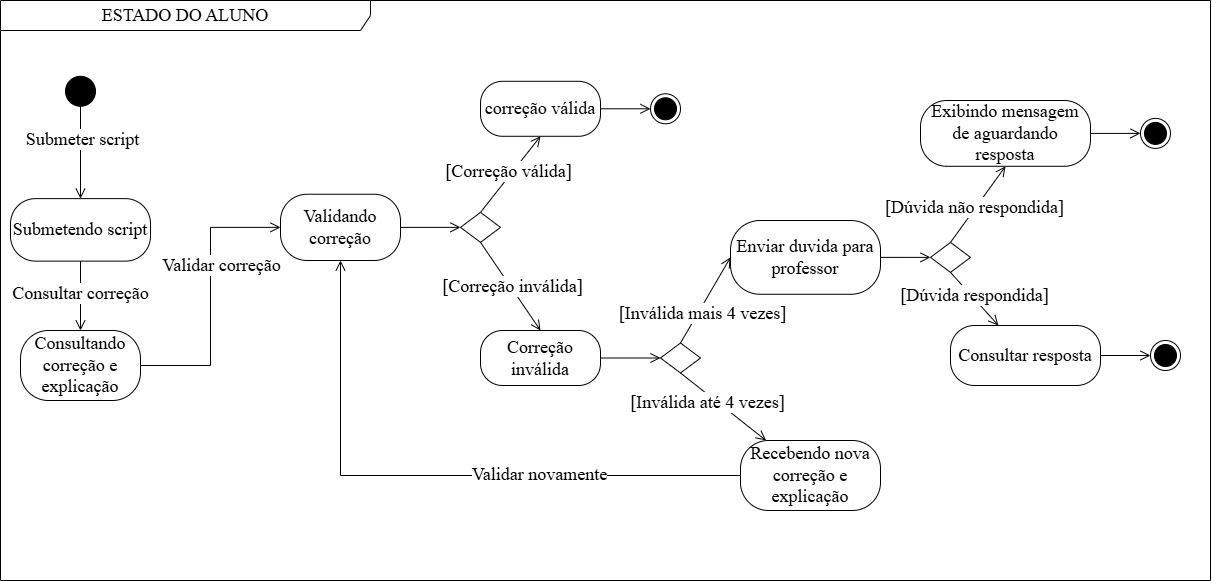

The diagram above was exported from draw.io. Its source (the exported page's mxGraphModel, read from the mxfile embedded in the PNG):
<mxGraphModel dx="1613" dy="696" grid="1" gridSize="10" guides="1" tooltips="1" connect="1" arrows="1" fold="1" page="1" pageScale="1" pageWidth="2339" pageHeight="3300" math="0" shadow="0">
  <root>
    <mxCell id="0" />
    <mxCell id="1" parent="0" />
    <mxCell id="OHz8QwZQ9J3HhHEg6GeS-2" value="&lt;font style=&quot;font-size: 18px;&quot; face=&quot;Times New Roman&quot;&gt;Submetendo script&lt;/font&gt;" style="rounded=1;whiteSpace=wrap;html=1;arcSize=40;fontColor=#000000;fillColor=default;strokeColor=#000000;align=center;" parent="1" vertex="1">
      <mxGeometry x="180" y="318.13" width="140" height="62.5" as="geometry" />
    </mxCell>
    <mxCell id="OHz8QwZQ9J3HhHEg6GeS-3" value="&lt;font face=&quot;Times New Roman&quot;&gt;&lt;span style=&quot;font-size: 18px;&quot;&gt;Consultando correção e explicação&lt;/span&gt;&lt;/font&gt;" style="rounded=1;whiteSpace=wrap;html=1;arcSize=40;fontColor=#000000;fillColor=#FFFFFF;strokeColor=#000000;" parent="1" vertex="1">
      <mxGeometry x="190" y="450" width="120" height="70" as="geometry" />
    </mxCell>
    <mxCell id="OHz8QwZQ9J3HhHEg6GeS-4" value="" style="rhombus;whiteSpace=wrap;html=1;fontColor=#000000;fillColor=#FFFFFF;strokeColor=#000000;" parent="1" vertex="1">
      <mxGeometry x="630" y="331.87" width="40" height="30" as="geometry" />
    </mxCell>
    <mxCell id="OHz8QwZQ9J3HhHEg6GeS-6" value="&lt;font face=&quot;Times New Roman&quot;&gt;&lt;span style=&quot;font-size: 18px;&quot;&gt;Correção inválida&lt;/span&gt;&lt;/font&gt;" style="rounded=1;whiteSpace=wrap;html=1;arcSize=40;fontColor=#000000;fillColor=#FFFFFF;strokeColor=#000000;" parent="1" vertex="1">
      <mxGeometry x="650" y="450" width="120" height="55" as="geometry" />
    </mxCell>
    <mxCell id="OHz8QwZQ9J3HhHEg6GeS-11" value="" style="ellipse;html=1;shape=endState;fillColor=#000000;strokeColor=#000000;" parent="1" vertex="1">
      <mxGeometry x="1320" y="460" width="30" height="30" as="geometry" />
    </mxCell>
    <mxCell id="OHz8QwZQ9J3HhHEg6GeS-12" value="&lt;font face=&quot;Times New Roman&quot;&gt;&lt;span style=&quot;font-size: 18px; text-wrap-mode: nowrap;&quot;&gt;ESTADO DO ALUNO&lt;/span&gt;&lt;/font&gt;" style="shape=umlFrame;whiteSpace=wrap;html=1;pointerEvents=0;width=370;height=30;" parent="1" vertex="1">
      <mxGeometry x="170" y="120" width="1210" height="580" as="geometry" />
    </mxCell>
    <mxCell id="OHz8QwZQ9J3HhHEg6GeS-13" value="" style="endArrow=open;startArrow=none;endFill=0;startFill=0;endSize=8;html=1;verticalAlign=bottom;labelBackgroundColor=none;strokeWidth=1;rounded=0;exitX=0.5;exitY=1;exitDx=0;exitDy=0;entryX=0.5;entryY=0;entryDx=0;entryDy=0;" parent="1" source="Rq6Uaryd650rbjJfgsHp-14" target="OHz8QwZQ9J3HhHEg6GeS-2" edge="1">
      <mxGeometry width="160" relative="1" as="geometry">
        <mxPoint x="250" y="520" as="sourcePoint" />
        <mxPoint x="250" y="320" as="targetPoint" />
      </mxGeometry>
    </mxCell>
    <mxCell id="OHz8QwZQ9J3HhHEg6GeS-16" value="" style="endArrow=open;startArrow=none;endFill=0;startFill=0;endSize=8;html=1;verticalAlign=bottom;labelBackgroundColor=none;strokeWidth=1;rounded=0;exitX=0.5;exitY=1;exitDx=0;exitDy=0;entryX=0.5;entryY=0;entryDx=0;entryDy=0;" parent="1" source="OHz8QwZQ9J3HhHEg6GeS-2" target="OHz8QwZQ9J3HhHEg6GeS-3" edge="1">
      <mxGeometry width="160" relative="1" as="geometry">
        <mxPoint x="150" y="375" as="sourcePoint" />
        <mxPoint x="260" y="375" as="targetPoint" />
      </mxGeometry>
    </mxCell>
    <mxCell id="Rq6Uaryd650rbjJfgsHp-5" value="&lt;font style=&quot;font-size: 18px;&quot; face=&quot;Times New Roman&quot;&gt;Consultar correção&lt;/font&gt;" style="edgeLabel;html=1;align=center;verticalAlign=middle;resizable=0;points=[];" parent="OHz8QwZQ9J3HhHEg6GeS-16" connectable="0" vertex="1">
      <mxGeometry x="-0.1089" relative="1" as="geometry">
        <mxPoint x="-1" as="offset" />
      </mxGeometry>
    </mxCell>
    <mxCell id="OHz8QwZQ9J3HhHEg6GeS-18" value="" style="endArrow=open;startArrow=none;endFill=0;startFill=0;endSize=8;html=1;verticalAlign=bottom;labelBackgroundColor=none;strokeWidth=1;rounded=0;exitX=1;exitY=0.5;exitDx=0;exitDy=0;entryX=0;entryY=0.5;entryDx=0;entryDy=0;edgeStyle=orthogonalEdgeStyle;" parent="1" source="OHz8QwZQ9J3HhHEg6GeS-3" target="OHz8QwZQ9J3HhHEg6GeS-39" edge="1">
      <mxGeometry width="160" relative="1" as="geometry">
        <mxPoint x="140" y="365" as="sourcePoint" />
        <mxPoint x="250" y="365" as="targetPoint" />
      </mxGeometry>
    </mxCell>
    <mxCell id="OHz8QwZQ9J3HhHEg6GeS-41" value="&lt;font face=&quot;Times New Roman&quot;&gt;&lt;span style=&quot;font-size: 18px;&quot;&gt;Validar correção&lt;/span&gt;&lt;/font&gt;" style="edgeLabel;html=1;align=center;verticalAlign=middle;resizable=0;points=[];" parent="OHz8QwZQ9J3HhHEg6GeS-18" connectable="0" vertex="1">
      <mxGeometry x="0.046" y="-3" relative="1" as="geometry">
        <mxPoint x="7" y="-26" as="offset" />
      </mxGeometry>
    </mxCell>
    <mxCell id="OHz8QwZQ9J3HhHEg6GeS-19" value="" style="endArrow=open;startArrow=none;endFill=0;startFill=0;endSize=8;html=1;verticalAlign=bottom;labelBackgroundColor=none;strokeWidth=1;rounded=0;entryX=0.5;entryY=1;entryDx=0;entryDy=0;exitX=0.5;exitY=0;exitDx=0;exitDy=0;" parent="1" source="OHz8QwZQ9J3HhHEg6GeS-4" target="Rq6Uaryd650rbjJfgsHp-29" edge="1">
      <mxGeometry width="160" relative="1" as="geometry">
        <mxPoint x="1020" y="355" as="sourcePoint" />
        <mxPoint x="1109.9999999999995" y="220" as="targetPoint" />
      </mxGeometry>
    </mxCell>
    <mxCell id="OHz8QwZQ9J3HhHEg6GeS-36" value="&lt;span style=&quot;font-family: &amp;quot;Times New Roman&amp;quot;; font-size: 18px;&quot;&gt;[Correção válida]&lt;/span&gt;" style="edgeLabel;html=1;align=center;verticalAlign=middle;resizable=0;points=[];" parent="OHz8QwZQ9J3HhHEg6GeS-19" connectable="0" vertex="1">
      <mxGeometry x="0.0253" y="4" relative="1" as="geometry">
        <mxPoint as="offset" />
      </mxGeometry>
    </mxCell>
    <mxCell id="OHz8QwZQ9J3HhHEg6GeS-21" value="" style="endArrow=open;startArrow=none;endFill=0;startFill=0;endSize=8;html=1;verticalAlign=bottom;labelBackgroundColor=none;strokeWidth=1;rounded=0;exitX=0.5;exitY=1;exitDx=0;exitDy=0;entryX=0.5;entryY=0;entryDx=0;entryDy=0;" parent="1" source="OHz8QwZQ9J3HhHEg6GeS-4" target="OHz8QwZQ9J3HhHEg6GeS-6" edge="1">
      <mxGeometry width="160" relative="1" as="geometry">
        <mxPoint x="140" y="365" as="sourcePoint" />
        <mxPoint x="250" y="365" as="targetPoint" />
      </mxGeometry>
    </mxCell>
    <mxCell id="OHz8QwZQ9J3HhHEg6GeS-37" value="&lt;span style=&quot;font-family: &amp;quot;Times New Roman&amp;quot;; font-size: 18px;&quot;&gt;[Correção inválida]&lt;/span&gt;" style="edgeLabel;html=1;align=center;verticalAlign=middle;resizable=0;points=[];" parent="OHz8QwZQ9J3HhHEg6GeS-21" connectable="0" vertex="1">
      <mxGeometry x="0.0023" y="1" relative="1" as="geometry">
        <mxPoint as="offset" />
      </mxGeometry>
    </mxCell>
    <mxCell id="OHz8QwZQ9J3HhHEg6GeS-39" value="&lt;font face=&quot;Times New Roman&quot;&gt;&lt;span style=&quot;font-size: 18px;&quot;&gt;Validando correção&lt;/span&gt;&lt;/font&gt;" style="rounded=1;whiteSpace=wrap;html=1;arcSize=40;fontColor=#000000;fillColor=#FFFFFF;strokeColor=#000000;" parent="1" vertex="1">
      <mxGeometry x="450" y="313.74" width="120" height="66.25" as="geometry" />
    </mxCell>
    <mxCell id="OHz8QwZQ9J3HhHEg6GeS-40" value="" style="endArrow=open;startArrow=none;endFill=0;startFill=0;endSize=8;html=1;verticalAlign=bottom;labelBackgroundColor=none;strokeWidth=1;rounded=0;exitX=1;exitY=0.5;exitDx=0;exitDy=0;entryX=0;entryY=0.5;entryDx=0;entryDy=0;" parent="1" source="OHz8QwZQ9J3HhHEg6GeS-39" target="OHz8QwZQ9J3HhHEg6GeS-4" edge="1">
      <mxGeometry width="160" relative="1" as="geometry">
        <mxPoint x="640" y="365" as="sourcePoint" />
        <mxPoint x="710" y="364" as="targetPoint" />
      </mxGeometry>
    </mxCell>
    <mxCell id="OHz8QwZQ9J3HhHEg6GeS-42" value="&lt;font face=&quot;Times New Roman&quot;&gt;&lt;span style=&quot;font-size: 18px;&quot;&gt;Recebendo nova correção e explicação&lt;/span&gt;&lt;/font&gt;" style="rounded=1;whiteSpace=wrap;html=1;arcSize=40;fontColor=#000000;fillColor=#FFFFFF;strokeColor=#000000;" parent="1" vertex="1">
      <mxGeometry x="910" y="560" width="140" height="70" as="geometry" />
    </mxCell>
    <mxCell id="OHz8QwZQ9J3HhHEg6GeS-43" value="" style="endArrow=open;startArrow=none;endFill=0;startFill=0;endSize=8;html=1;verticalAlign=bottom;labelBackgroundColor=none;strokeWidth=1;rounded=0;exitX=0.5;exitY=1;exitDx=0;exitDy=0;" parent="1" source="Rq6Uaryd650rbjJfgsHp-12" target="OHz8QwZQ9J3HhHEg6GeS-42" edge="1">
      <mxGeometry width="160" relative="1" as="geometry">
        <mxPoint x="1060" y="365" as="sourcePoint" />
        <mxPoint x="1160" y="518" as="targetPoint" />
      </mxGeometry>
    </mxCell>
    <mxCell id="OHz8QwZQ9J3HhHEg6GeS-45" value="&lt;font face=&quot;Times New Roman&quot;&gt;&lt;span style=&quot;font-size: 18px;&quot;&gt;[Inválida até 4 vezes]&lt;/span&gt;&lt;/font&gt;" style="edgeLabel;html=1;align=center;verticalAlign=middle;resizable=0;points=[];" parent="OHz8QwZQ9J3HhHEg6GeS-43" connectable="0" vertex="1">
      <mxGeometry x="-0.0954" y="2" relative="1" as="geometry">
        <mxPoint x="-13" as="offset" />
      </mxGeometry>
    </mxCell>
    <mxCell id="OHz8QwZQ9J3HhHEg6GeS-48" value="" style="endArrow=open;startArrow=none;endFill=0;startFill=0;endSize=8;html=1;verticalAlign=bottom;labelBackgroundColor=none;strokeWidth=1;rounded=0;exitX=0;exitY=0.5;exitDx=0;exitDy=0;entryX=0.5;entryY=1;entryDx=0;entryDy=0;edgeStyle=orthogonalEdgeStyle;" parent="1" source="OHz8QwZQ9J3HhHEg6GeS-42" target="OHz8QwZQ9J3HhHEg6GeS-39" edge="1">
      <mxGeometry width="160" relative="1" as="geometry">
        <mxPoint x="1280" y="518" as="sourcePoint" />
        <mxPoint x="1470" y="520" as="targetPoint" />
        <Array as="points">
          <mxPoint x="510" y="595" />
        </Array>
      </mxGeometry>
    </mxCell>
    <mxCell id="Rq6Uaryd650rbjJfgsHp-19" value="&lt;font style=&quot;font-size: 18px;&quot; face=&quot;Times New Roman&quot;&gt;Validar novamente&lt;/font&gt;" style="edgeLabel;html=1;align=center;verticalAlign=middle;resizable=0;points=[];" parent="OHz8QwZQ9J3HhHEg6GeS-48" connectable="0" vertex="1">
      <mxGeometry x="-0.3473" y="3" relative="1" as="geometry">
        <mxPoint y="-5" as="offset" />
      </mxGeometry>
    </mxCell>
    <mxCell id="OHz8QwZQ9J3HhHEg6GeS-51" value="&lt;font face=&quot;Times New Roman&quot;&gt;&lt;span style=&quot;font-size: 18px;&quot;&gt;Consultar resposta&lt;/span&gt;&lt;/font&gt;" style="rounded=1;whiteSpace=wrap;html=1;arcSize=40;fontColor=#000000;fillColor=#FFFFFF;strokeColor=#000000;" parent="1" vertex="1">
      <mxGeometry x="1120" y="445" width="150" height="60" as="geometry" />
    </mxCell>
    <mxCell id="OHz8QwZQ9J3HhHEg6GeS-52" value="" style="endArrow=open;startArrow=none;endFill=0;startFill=0;endSize=8;html=1;verticalAlign=bottom;labelBackgroundColor=none;strokeWidth=1;rounded=0;exitX=1;exitY=0.5;exitDx=0;exitDy=0;entryX=0;entryY=0.5;entryDx=0;entryDy=0;" parent="1" source="OHz8QwZQ9J3HhHEg6GeS-51" target="OHz8QwZQ9J3HhHEg6GeS-11" edge="1">
      <mxGeometry width="160" relative="1" as="geometry">
        <mxPoint x="1300" y="230" as="sourcePoint" />
        <mxPoint x="1440" y="230" as="targetPoint" />
      </mxGeometry>
    </mxCell>
    <mxCell id="OHz8QwZQ9J3HhHEg6GeS-54" value="" style="endArrow=open;startArrow=none;endFill=0;startFill=0;endSize=8;html=1;verticalAlign=bottom;labelBackgroundColor=none;strokeWidth=1;rounded=0;exitX=0.5;exitY=0;exitDx=0;exitDy=0;entryX=0.5;entryY=1;entryDx=0;entryDy=0;" parent="1" source="Rq6Uaryd650rbjJfgsHp-23" target="Rq6Uaryd650rbjJfgsHp-32" edge="1">
      <mxGeometry width="160" relative="1" as="geometry">
        <mxPoint x="1350" y="580" as="sourcePoint" />
        <mxPoint x="1250" y="225.78999999999996" as="targetPoint" />
      </mxGeometry>
    </mxCell>
    <mxCell id="OHz8QwZQ9J3HhHEg6GeS-55" value="&lt;span style=&quot;font-family: &amp;quot;Times New Roman&amp;quot;; font-size: 18px;&quot;&gt;[Dúvida não respondida]&lt;/span&gt;" style="edgeLabel;html=1;align=center;verticalAlign=middle;resizable=0;points=[];" parent="OHz8QwZQ9J3HhHEg6GeS-54" connectable="0" vertex="1">
      <mxGeometry x="-0.0954" y="2" relative="1" as="geometry">
        <mxPoint as="offset" />
      </mxGeometry>
    </mxCell>
    <mxCell id="Rq6Uaryd650rbjJfgsHp-9" value="" style="ellipse;html=1;shape=endState;fillColor=#000000;strokeColor=#000000;" parent="1" vertex="1">
      <mxGeometry x="820" y="213.29" width="30" height="30" as="geometry" />
    </mxCell>
    <mxCell id="Rq6Uaryd650rbjJfgsHp-12" value="" style="rhombus;whiteSpace=wrap;html=1;fontColor=#000000;fillColor=#FFFFFF;strokeColor=#000000;" parent="1" vertex="1">
      <mxGeometry x="830" y="462.5" width="40" height="30" as="geometry" />
    </mxCell>
    <mxCell id="Rq6Uaryd650rbjJfgsHp-13" value="" style="endArrow=open;startArrow=none;endFill=0;startFill=0;endSize=8;html=1;verticalAlign=bottom;labelBackgroundColor=none;strokeWidth=1;rounded=0;exitX=1;exitY=0.5;exitDx=0;exitDy=0;entryX=0;entryY=0.5;entryDx=0;entryDy=0;" parent="1" source="OHz8QwZQ9J3HhHEg6GeS-6" target="Rq6Uaryd650rbjJfgsHp-12" edge="1">
      <mxGeometry width="160" relative="1" as="geometry">
        <mxPoint x="1230" y="540" as="sourcePoint" />
        <mxPoint x="1280" y="540" as="targetPoint" />
      </mxGeometry>
    </mxCell>
    <mxCell id="Rq6Uaryd650rbjJfgsHp-14" value="" style="ellipse;fillColor=strokeColor;html=1;" parent="1" vertex="1">
      <mxGeometry x="235" y="195.79000000000002" width="30" height="30" as="geometry" />
    </mxCell>
    <mxCell id="Rq6Uaryd650rbjJfgsHp-15" value="&lt;font style=&quot;font-size: 18px;&quot; face=&quot;Times New Roman&quot;&gt;Submeter script&lt;/font&gt;" style="edgeLabel;html=1;align=center;verticalAlign=middle;resizable=0;points=[];" parent="1" connectable="0" vertex="1">
      <mxGeometry x="235" y="180.00176470588247" as="geometry">
        <mxPoint x="16" y="78" as="offset" />
      </mxGeometry>
    </mxCell>
    <mxCell id="Rq6Uaryd650rbjJfgsHp-16" style="edgeStyle=orthogonalEdgeStyle;rounded=0;orthogonalLoop=1;jettySize=auto;html=1;exitX=1;exitY=0;exitDx=0;exitDy=0;entryX=0.5;entryY=0;entryDx=0;entryDy=0;" parent="1" source="Rq6Uaryd650rbjJfgsHp-14" target="Rq6Uaryd650rbjJfgsHp-14" edge="1">
      <mxGeometry relative="1" as="geometry" />
    </mxCell>
    <mxCell id="Rq6Uaryd650rbjJfgsHp-20" value="&lt;font face=&quot;Times New Roman&quot;&gt;&lt;span style=&quot;font-size: 18px;&quot;&gt;Enviar duvida para professor&lt;/span&gt;&lt;/font&gt;" style="rounded=1;whiteSpace=wrap;html=1;arcSize=40;fontColor=#000000;fillColor=#FFFFFF;strokeColor=#000000;" parent="1" vertex="1">
      <mxGeometry x="900" y="340.01" width="150" height="73.75" as="geometry" />
    </mxCell>
    <mxCell id="Rq6Uaryd650rbjJfgsHp-21" value="" style="endArrow=open;startArrow=none;endFill=0;startFill=0;endSize=8;html=1;verticalAlign=bottom;labelBackgroundColor=none;strokeWidth=1;rounded=0;exitX=0.5;exitY=0;exitDx=0;exitDy=0;entryX=0;entryY=0.5;entryDx=0;entryDy=0;" parent="1" source="Rq6Uaryd650rbjJfgsHp-12" target="Rq6Uaryd650rbjJfgsHp-20" edge="1">
      <mxGeometry width="160" relative="1" as="geometry">
        <mxPoint x="990" y="488" as="sourcePoint" />
        <mxPoint x="1042" y="590" as="targetPoint" />
      </mxGeometry>
    </mxCell>
    <mxCell id="Rq6Uaryd650rbjJfgsHp-22" value="&lt;font face=&quot;Times New Roman&quot;&gt;&lt;span style=&quot;font-size: 18px;&quot;&gt;[Inválida mais 4 vezes]&lt;/span&gt;&lt;/font&gt;" style="edgeLabel;html=1;align=center;verticalAlign=middle;resizable=0;points=[];" parent="Rq6Uaryd650rbjJfgsHp-21" connectable="0" vertex="1">
      <mxGeometry x="-0.0954" y="2" relative="1" as="geometry">
        <mxPoint y="10" as="offset" />
      </mxGeometry>
    </mxCell>
    <mxCell id="Rq6Uaryd650rbjJfgsHp-23" value="" style="rhombus;whiteSpace=wrap;html=1;fontColor=#000000;fillColor=#FFFFFF;strokeColor=#000000;" parent="1" vertex="1">
      <mxGeometry x="1100" y="361.89" width="40" height="30" as="geometry" />
    </mxCell>
    <mxCell id="Rq6Uaryd650rbjJfgsHp-24" value="" style="endArrow=open;startArrow=none;endFill=0;startFill=0;endSize=8;html=1;verticalAlign=bottom;labelBackgroundColor=none;strokeWidth=1;rounded=0;exitX=1;exitY=0.5;exitDx=0;exitDy=0;entryX=0;entryY=0.5;entryDx=0;entryDy=0;" parent="1" source="Rq6Uaryd650rbjJfgsHp-20" target="Rq6Uaryd650rbjJfgsHp-23" edge="1">
      <mxGeometry width="160" relative="1" as="geometry">
        <mxPoint x="910" y="488" as="sourcePoint" />
        <mxPoint x="950" y="488" as="targetPoint" />
      </mxGeometry>
    </mxCell>
    <mxCell id="Rq6Uaryd650rbjJfgsHp-25" value="" style="endArrow=open;startArrow=none;endFill=0;startFill=0;endSize=8;html=1;verticalAlign=bottom;labelBackgroundColor=none;strokeWidth=1;rounded=0;exitX=0.5;exitY=1;exitDx=0;exitDy=0;" parent="1" source="Rq6Uaryd650rbjJfgsHp-23" target="OHz8QwZQ9J3HhHEg6GeS-51" edge="1">
      <mxGeometry width="160" relative="1" as="geometry">
        <mxPoint x="970" y="473" as="sourcePoint" />
        <mxPoint x="1010" y="357" as="targetPoint" />
      </mxGeometry>
    </mxCell>
    <mxCell id="Rq6Uaryd650rbjJfgsHp-26" value="&lt;font face=&quot;Times New Roman&quot;&gt;&lt;span style=&quot;font-size: 18px;&quot;&gt;[Dúvida respondida]&lt;/span&gt;&lt;/font&gt;" style="edgeLabel;html=1;align=center;verticalAlign=middle;resizable=0;points=[];" parent="Rq6Uaryd650rbjJfgsHp-25" connectable="0" vertex="1">
      <mxGeometry x="-0.0954" y="2" relative="1" as="geometry">
        <mxPoint as="offset" />
      </mxGeometry>
    </mxCell>
    <mxCell id="Rq6Uaryd650rbjJfgsHp-28" value="" style="ellipse;html=1;shape=endState;fillColor=#000000;strokeColor=#000000;" parent="1" vertex="1">
      <mxGeometry x="1310" y="237.9" width="30" height="30" as="geometry" />
    </mxCell>
    <mxCell id="Rq6Uaryd650rbjJfgsHp-29" value="&lt;font face=&quot;Times New Roman&quot;&gt;&lt;span style=&quot;font-size: 18px;&quot;&gt;correção válida&lt;/span&gt;&lt;/font&gt;" style="rounded=1;whiteSpace=wrap;html=1;arcSize=40;fontColor=#000000;fillColor=#FFFFFF;strokeColor=#000000;" parent="1" vertex="1">
      <mxGeometry x="650" y="200.79" width="120" height="55" as="geometry" />
    </mxCell>
    <mxCell id="Rq6Uaryd650rbjJfgsHp-30" value="" style="endArrow=open;startArrow=none;endFill=0;startFill=0;endSize=8;html=1;verticalAlign=bottom;labelBackgroundColor=none;strokeWidth=1;rounded=0;exitX=1;exitY=0.5;exitDx=0;exitDy=0;entryX=0;entryY=0.5;entryDx=0;entryDy=0;" parent="1" source="Rq6Uaryd650rbjJfgsHp-29" target="Rq6Uaryd650rbjJfgsHp-9" edge="1">
      <mxGeometry width="160" relative="1" as="geometry">
        <mxPoint x="850" y="236.91" as="sourcePoint" />
        <mxPoint x="900" y="236.91" as="targetPoint" />
      </mxGeometry>
    </mxCell>
    <mxCell id="Rq6Uaryd650rbjJfgsHp-32" value="&lt;font face=&quot;Times New Roman&quot;&gt;&lt;span style=&quot;font-size: 18px;&quot;&gt;Exibindo mensagem de aguardando resposta&lt;/span&gt;&lt;/font&gt;" style="rounded=1;whiteSpace=wrap;html=1;arcSize=40;fontColor=#000000;fillColor=#FFFFFF;strokeColor=#000000;" parent="1" vertex="1">
      <mxGeometry x="1090" y="220" width="170" height="65.79" as="geometry" />
    </mxCell>
    <mxCell id="Rq6Uaryd650rbjJfgsHp-33" value="" style="endArrow=open;startArrow=none;endFill=0;startFill=0;endSize=8;html=1;verticalAlign=bottom;labelBackgroundColor=none;strokeWidth=1;rounded=0;exitX=1;exitY=0.5;exitDx=0;exitDy=0;entryX=0;entryY=0.5;entryDx=0;entryDy=0;" parent="1" source="Rq6Uaryd650rbjJfgsHp-32" target="Rq6Uaryd650rbjJfgsHp-28" edge="1">
      <mxGeometry width="160" relative="1" as="geometry">
        <mxPoint x="1420" y="308.82" as="sourcePoint" />
        <mxPoint x="1490" y="308.82" as="targetPoint" />
      </mxGeometry>
    </mxCell>
  </root>
</mxGraphModel>